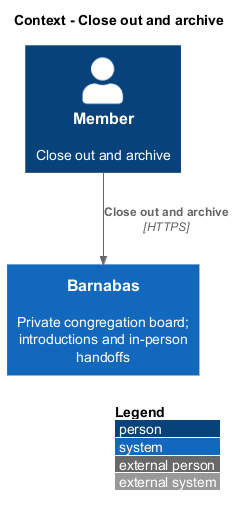

The diagram above was rendered by PlantUML. Its source (embedded in the PNG):
@startuml
!include <C4/C4_Context>
LAYOUT_WITH_LEGEND()
title Context - Close out and archive
Person(actor, "Member", "Close out and archive")
System(barnabas, "Barnabas", "Private congregation board; introductions and in-person handoffs")
Rel(actor, barnabas, "Close out and archive", "HTTPS")
@enduml